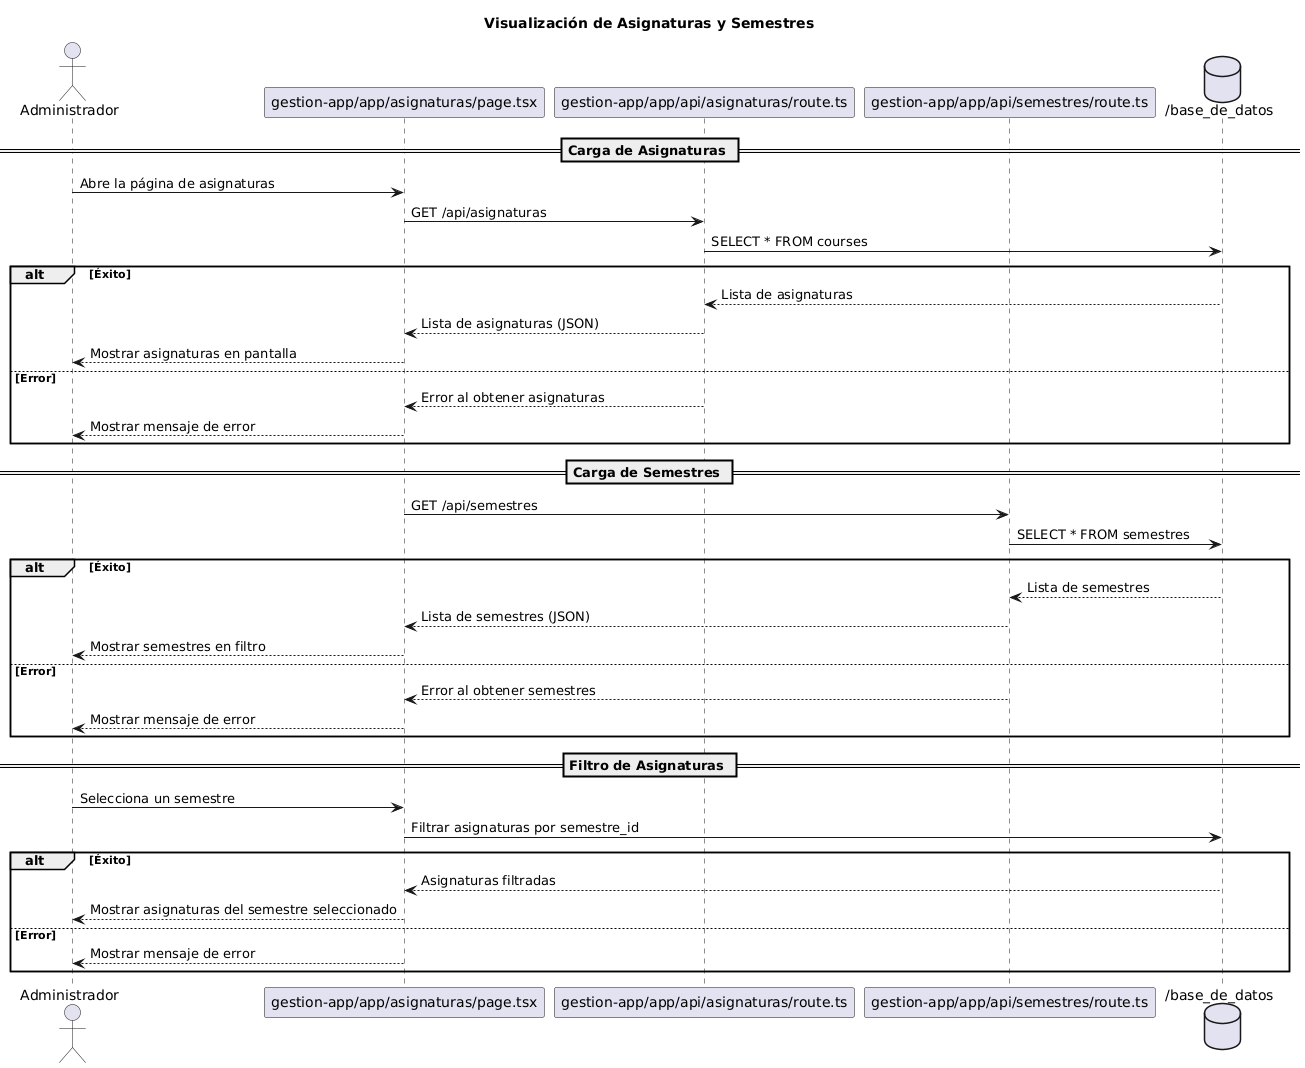

The diagram above was rendered by PlantUML. Its source (embedded in the PNG):
@startuml
title Visualización de Asignaturas y Semestres


actor Administrador as User
participant "gestion-app/app/asignaturas/page.tsx" as Frontend
participant "gestion-app/app/api/asignaturas/route.ts" as backend_asignaturas
participant "gestion-app/app/api/semestres/route.ts" as backend_semestres
database "/base_de_datos" as DB

== Carga de Asignaturas ==
User -> Frontend: Abre la página de asignaturas
Frontend -> backend_asignaturas: GET /api/asignaturas
backend_asignaturas -> DB: SELECT * FROM courses
alt Éxito
    DB --> backend_asignaturas: Lista de asignaturas
    backend_asignaturas --> Frontend: Lista de asignaturas (JSON)
    Frontend --> User: Mostrar asignaturas en pantalla
else Error
    backend_asignaturas --> Frontend: Error al obtener asignaturas
    Frontend --> User: Mostrar mensaje de error
end

== Carga de Semestres ==
Frontend -> backend_semestres: GET /api/semestres
backend_semestres -> DB: SELECT * FROM semestres
alt Éxito
    DB --> backend_semestres: Lista de semestres
    backend_semestres --> Frontend: Lista de semestres (JSON)
    Frontend --> User: Mostrar semestres en filtro
else Error
    backend_semestres --> Frontend: Error al obtener semestres
    Frontend --> User: Mostrar mensaje de error
end

== Filtro de Asignaturas ==
User -> Frontend: Selecciona un semestre
Frontend -> DB: Filtrar asignaturas por semestre_id
alt Éxito
    DB --> Frontend: Asignaturas filtradas
    Frontend --> User: Mostrar asignaturas del semestre seleccionado
else Error
    Frontend --> User: Mostrar mensaje de error
end
@enduml